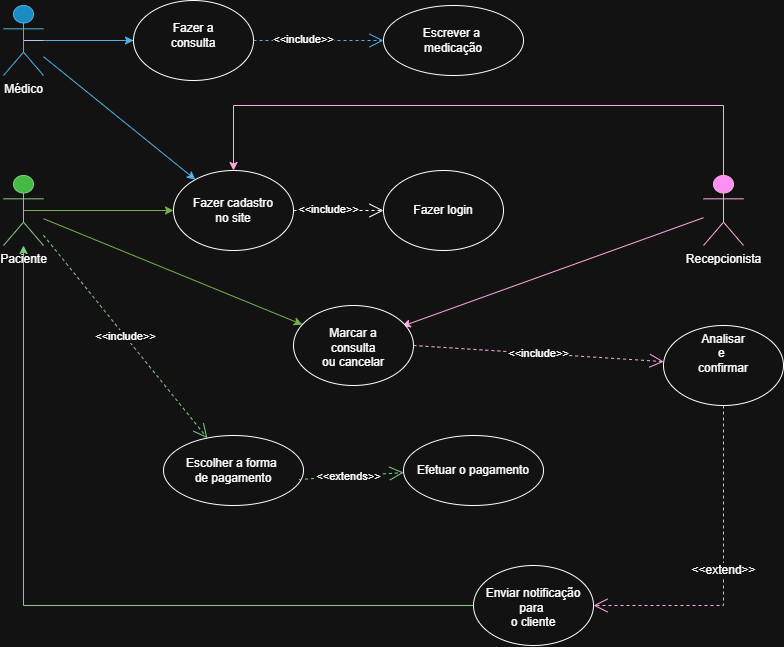

The diagram above was exported from draw.io. Its source (the exported page's mxGraphModel, read from the mxfile embedded in the PNG):
<mxGraphModel dx="10307" dy="5125" grid="1" gridSize="10" guides="1" tooltips="1" connect="1" arrows="1" fold="1" page="1" pageScale="1" pageWidth="827" pageHeight="1169" math="0" shadow="0">
  <root>
    <mxCell id="0" />
    <mxCell id="1" parent="0" />
    <mxCell id="ob3iO9xFt-Gc89GrgCzY-29" style="edgeStyle=orthogonalEdgeStyle;rounded=0;orthogonalLoop=1;jettySize=auto;html=1;exitX=0.5;exitY=0.5;exitDx=0;exitDy=0;exitPerimeter=0;fillColor=#60a917;strokeColor=#2D7600;" edge="1" parent="1" source="nMH4qKXZQa7d8yNsFbuE-76">
      <mxGeometry relative="1" as="geometry">
        <mxPoint x="-150" y="235" as="targetPoint" />
      </mxGeometry>
    </mxCell>
    <mxCell id="ob3iO9xFt-Gc89GrgCzY-96" style="edgeStyle=none;rounded=0;orthogonalLoop=1;jettySize=auto;html=1;fillColor=#60a917;strokeColor=#2D7600;" edge="1" parent="1" source="nMH4qKXZQa7d8yNsFbuE-76" target="nMH4qKXZQa7d8yNsFbuE-85">
      <mxGeometry relative="1" as="geometry" />
    </mxCell>
    <mxCell id="nMH4qKXZQa7d8yNsFbuE-76" value="Paciente" style="shape=umlActor;verticalLabelPosition=bottom;verticalAlign=top;html=1;outlineConnect=0;strokeColor=#005700;align=center;fontFamily=Helvetica;fontSize=12;fontColor=light-dark(#FFFFFF,#FFFFFF);fillColor=#008a00;" parent="1" vertex="1">
      <mxGeometry x="-320" y="200" width="40" height="70" as="geometry" />
    </mxCell>
    <mxCell id="ob3iO9xFt-Gc89GrgCzY-90" style="edgeStyle=none;rounded=0;orthogonalLoop=1;jettySize=auto;html=1;entryX=0.905;entryY=0.26;entryDx=0;entryDy=0;fillColor=#d80073;strokeColor=#A50040;entryPerimeter=0;" edge="1" parent="1" source="nMH4qKXZQa7d8yNsFbuE-77" target="nMH4qKXZQa7d8yNsFbuE-85">
      <mxGeometry relative="1" as="geometry" />
    </mxCell>
    <mxCell id="ob3iO9xFt-Gc89GrgCzY-93" style="edgeStyle=orthogonalEdgeStyle;rounded=0;orthogonalLoop=1;jettySize=auto;html=1;fillColor=#d80073;strokeColor=#A50040;entryX=0.5;entryY=0;entryDx=0;entryDy=0;" edge="1" parent="1" source="nMH4qKXZQa7d8yNsFbuE-77" target="ob3iO9xFt-Gc89GrgCzY-28">
      <mxGeometry relative="1" as="geometry">
        <mxPoint x="-70" y="279.9999999999999" as="targetPoint" />
        <Array as="points">
          <mxPoint x="400" y="130" />
          <mxPoint x="-90" y="130" />
        </Array>
      </mxGeometry>
    </mxCell>
    <mxCell id="nMH4qKXZQa7d8yNsFbuE-77" value="Recepcionista&lt;div&gt;&lt;br&gt;&lt;/div&gt;" style="shape=umlActor;verticalLabelPosition=bottom;verticalAlign=top;html=1;outlineConnect=0;strokeColor=#A50040;align=center;fontFamily=Helvetica;fontSize=12;fontColor=light-dark(#FFFFFF,#FFFFFF);fillColor=#d80073;" parent="1" vertex="1">
      <mxGeometry x="380" y="200" width="40" height="70" as="geometry" />
    </mxCell>
    <mxCell id="ob3iO9xFt-Gc89GrgCzY-5" style="rounded=0;orthogonalLoop=1;jettySize=auto;html=1;exitX=0.5;exitY=0.5;exitDx=0;exitDy=0;exitPerimeter=0;entryX=1;entryY=0.5;entryDx=0;entryDy=0;fillColor=#0050ef;strokeColor=#001DBC;" edge="1" parent="1" source="nMH4qKXZQa7d8yNsFbuE-78" target="nMH4qKXZQa7d8yNsFbuE-80">
      <mxGeometry relative="1" as="geometry">
        <mxPoint x="290" y="330" as="targetPoint" />
      </mxGeometry>
    </mxCell>
    <mxCell id="ob3iO9xFt-Gc89GrgCzY-69" value="" style="edgeStyle=none;rounded=0;orthogonalLoop=1;jettySize=auto;html=1;fillColor=#1ba1e2;strokeColor=#006EAF;" edge="1" parent="1" source="nMH4qKXZQa7d8yNsFbuE-78" target="nMH4qKXZQa7d8yNsFbuE-80">
      <mxGeometry relative="1" as="geometry" />
    </mxCell>
    <mxCell id="nMH4qKXZQa7d8yNsFbuE-78" value="Médico&lt;div&gt;&lt;br&gt;&lt;/div&gt;" style="shape=umlActor;verticalLabelPosition=bottom;verticalAlign=top;html=1;outlineConnect=0;align=center;fontFamily=Helvetica;fontSize=12;labelBorderColor=none;fillColor=#1ba1e2;fontColor=light-dark(#FFFFFF,#FFFFFF);strokeColor=#006EAF;" parent="1" vertex="1">
      <mxGeometry x="-320" y="30" width="40" height="70" as="geometry" />
    </mxCell>
    <mxCell id="nMH4qKXZQa7d8yNsFbuE-80" value="&lt;div&gt;&lt;br&gt;&lt;/div&gt;&lt;div&gt;&lt;span style=&quot;background-color: transparent; color: light-dark(rgb(0, 0, 0), rgb(255, 255, 255));&quot;&gt;Fazer a&lt;/span&gt;&lt;/div&gt;&lt;div&gt;consulta&lt;/div&gt;" style="ellipse;whiteSpace=wrap;html=1;strokeColor=default;align=center;verticalAlign=top;fontFamily=Helvetica;fontSize=12;fontColor=default;fillColor=default;" parent="1" vertex="1">
      <mxGeometry x="-190" y="25" width="120" height="80" as="geometry" />
    </mxCell>
    <mxCell id="nMH4qKXZQa7d8yNsFbuE-84" value="Analisar&lt;div&gt;e&amp;nbsp;&lt;/div&gt;&lt;div&gt;confirmar&lt;/div&gt;&lt;div&gt;&lt;br&gt;&lt;/div&gt;" style="ellipse;whiteSpace=wrap;html=1;strokeColor=default;align=center;verticalAlign=top;fontFamily=Helvetica;fontSize=12;fontColor=default;fillColor=default;" parent="1" vertex="1">
      <mxGeometry x="340" y="350" width="120" height="80" as="geometry" />
    </mxCell>
    <mxCell id="nMH4qKXZQa7d8yNsFbuE-85" value="&lt;div&gt;&lt;br&gt;&lt;/div&gt;&lt;div&gt;Marcar a&lt;/div&gt;&lt;div&gt;consulta&lt;/div&gt;&lt;div&gt;ou cancelar&lt;/div&gt;" style="ellipse;whiteSpace=wrap;html=1;strokeColor=default;align=center;verticalAlign=top;fontFamily=Helvetica;fontSize=12;fontColor=default;fillColor=default;" parent="1" vertex="1">
      <mxGeometry x="-30" y="330" width="120" height="80" as="geometry" />
    </mxCell>
    <mxCell id="nMH4qKXZQa7d8yNsFbuE-96" value="&amp;lt;&amp;lt;extend&amp;gt;&amp;gt;" style="endArrow=open;endSize=12;dashed=1;html=1;rounded=0;fontFamily=Helvetica;fontSize=12;fontColor=default;fillColor=#d80073;strokeColor=#A50040;exitX=0.5;exitY=1;exitDx=0;exitDy=0;edgeStyle=orthogonalEdgeStyle;" parent="1" edge="1" target="ob3iO9xFt-Gc89GrgCzY-66" source="nMH4qKXZQa7d8yNsFbuE-84">
      <mxGeometry width="160" relative="1" as="geometry">
        <mxPoint x="209.71" y="195" as="sourcePoint" />
        <mxPoint x="370" y="120" as="targetPoint" />
        <Array as="points">
          <mxPoint x="400" y="630" />
        </Array>
      </mxGeometry>
    </mxCell>
    <mxCell id="ob3iO9xFt-Gc89GrgCzY-6" value="&amp;lt;&amp;lt;include&amp;gt;&amp;gt;" style="endArrow=open;endSize=12;dashed=1;html=1;rounded=0;fillColor=#008a00;strokeColor=#005700;" edge="1" parent="1" source="nMH4qKXZQa7d8yNsFbuE-76" target="ob3iO9xFt-Gc89GrgCzY-7">
      <mxGeometry x="-0.0024" width="160" relative="1" as="geometry">
        <mxPoint y="170" as="sourcePoint" />
        <mxPoint x="60" y="150" as="targetPoint" />
        <mxPoint as="offset" />
      </mxGeometry>
    </mxCell>
    <mxCell id="ob3iO9xFt-Gc89GrgCzY-7" value="Escolher a forma&amp;nbsp;&lt;div&gt;de pagamento&lt;/div&gt;" style="ellipse;whiteSpace=wrap;html=1;" vertex="1" parent="1">
      <mxGeometry x="-160" y="460" width="140" height="70" as="geometry" />
    </mxCell>
    <mxCell id="ob3iO9xFt-Gc89GrgCzY-8" value="&amp;lt;&amp;lt;extends&amp;gt;&amp;gt;" style="endArrow=open;endSize=12;dashed=1;html=1;rounded=0;exitX=0.968;exitY=0.629;exitDx=0;exitDy=0;exitPerimeter=0;fillColor=#008a00;strokeColor=#005700;" edge="1" parent="1" source="ob3iO9xFt-Gc89GrgCzY-7" target="ob3iO9xFt-Gc89GrgCzY-9">
      <mxGeometry width="160" relative="1" as="geometry">
        <mxPoint x="-90.00000000000011" y="149.07" as="sourcePoint" />
        <mxPoint x="-207.62" y="140.93" as="targetPoint" />
      </mxGeometry>
    </mxCell>
    <mxCell id="ob3iO9xFt-Gc89GrgCzY-9" value="Efetuar o pagamento" style="ellipse;whiteSpace=wrap;html=1;" vertex="1" parent="1">
      <mxGeometry x="80" y="460" width="140" height="70" as="geometry" />
    </mxCell>
    <mxCell id="ob3iO9xFt-Gc89GrgCzY-13" value="Escrever a&amp;nbsp;&lt;div&gt;medicação&lt;/div&gt;" style="ellipse;whiteSpace=wrap;html=1;" vertex="1" parent="1">
      <mxGeometry x="60" y="30" width="140" height="70" as="geometry" />
    </mxCell>
    <mxCell id="ob3iO9xFt-Gc89GrgCzY-28" value="Fazer cadastro&lt;div&gt;no site&lt;/div&gt;" style="ellipse;whiteSpace=wrap;html=1;" vertex="1" parent="1">
      <mxGeometry x="-150" y="195" width="120" height="80" as="geometry" />
    </mxCell>
    <mxCell id="ob3iO9xFt-Gc89GrgCzY-30" value="Fazer login" style="ellipse;whiteSpace=wrap;html=1;" vertex="1" parent="1">
      <mxGeometry x="60" y="195" width="120" height="80" as="geometry" />
    </mxCell>
    <mxCell id="ob3iO9xFt-Gc89GrgCzY-33" value="&amp;lt;&amp;lt;include&amp;gt;&amp;gt;" style="endArrow=open;endSize=12;dashed=1;html=1;rounded=0;fillColor=#1ba1e2;strokeColor=#006EAF;entryX=0;entryY=0.5;entryDx=0;entryDy=0;exitX=1;exitY=0.5;exitDx=0;exitDy=0;" edge="1" parent="1" source="nMH4qKXZQa7d8yNsFbuE-80" target="ob3iO9xFt-Gc89GrgCzY-13">
      <mxGeometry x="-0.235" y="1" width="160" relative="1" as="geometry">
        <mxPoint x="-70" y="70" as="sourcePoint" />
        <mxPoint x="30" y="71" as="targetPoint" />
        <mxPoint as="offset" />
      </mxGeometry>
    </mxCell>
    <mxCell id="ob3iO9xFt-Gc89GrgCzY-35" value="&amp;lt;&amp;lt;include&amp;gt;&amp;gt;" style="endArrow=open;endSize=12;dashed=1;html=1;rounded=0;exitX=1;exitY=0.5;exitDx=0;exitDy=0;fillColor=#d80073;strokeColor=#A50040;" edge="1" parent="1" source="nMH4qKXZQa7d8yNsFbuE-85" target="nMH4qKXZQa7d8yNsFbuE-84">
      <mxGeometry width="160" relative="1" as="geometry">
        <mxPoint x="214" y="119" as="sourcePoint" />
        <mxPoint x="370" y="260" as="targetPoint" />
      </mxGeometry>
    </mxCell>
    <mxCell id="ob3iO9xFt-Gc89GrgCzY-66" value="&lt;div&gt;&lt;br&gt;&lt;/div&gt;&lt;div&gt;Enviar notificação&lt;/div&gt;&lt;div&gt;para&amp;nbsp;&lt;/div&gt;&lt;div&gt;o cliente&lt;/div&gt;" style="ellipse;whiteSpace=wrap;html=1;strokeColor=default;align=center;verticalAlign=top;fontFamily=Helvetica;fontSize=12;fontColor=default;fillColor=default;" vertex="1" parent="1">
      <mxGeometry x="150" y="590" width="120" height="80" as="geometry" />
    </mxCell>
    <mxCell id="ob3iO9xFt-Gc89GrgCzY-68" value="" style="endArrow=classic;html=1;rounded=0;fillColor=#1ba1e2;strokeColor=#006EAF;" edge="1" parent="1" source="nMH4qKXZQa7d8yNsFbuE-78" target="ob3iO9xFt-Gc89GrgCzY-28">
      <mxGeometry width="50" height="50" relative="1" as="geometry">
        <mxPoint x="50" y="340" as="sourcePoint" />
        <mxPoint x="100" y="290" as="targetPoint" />
      </mxGeometry>
    </mxCell>
    <mxCell id="ob3iO9xFt-Gc89GrgCzY-89" value="" style="endArrow=classic;html=1;rounded=0;edgeStyle=orthogonalEdgeStyle;fillColor=#008a00;strokeColor=#005700;" edge="1" parent="1" source="ob3iO9xFt-Gc89GrgCzY-66" target="nMH4qKXZQa7d8yNsFbuE-76">
      <mxGeometry width="50" height="50" relative="1" as="geometry">
        <mxPoint x="50" y="420" as="sourcePoint" />
        <mxPoint x="-380" y="340" as="targetPoint" />
        <Array as="points">
          <mxPoint x="-300" y="630" />
        </Array>
      </mxGeometry>
    </mxCell>
    <mxCell id="ob3iO9xFt-Gc89GrgCzY-94" value="&amp;lt;&amp;lt;include&amp;gt;&amp;gt;" style="endArrow=open;endSize=12;dashed=1;html=1;rounded=0;fillColor=#0050ef;strokeColor=light-dark(#FFFFFF,#FFFFFF);exitX=1;exitY=0.5;exitDx=0;exitDy=0;" edge="1" parent="1" source="ob3iO9xFt-Gc89GrgCzY-28" target="ob3iO9xFt-Gc89GrgCzY-30">
      <mxGeometry x="-0.235" y="1" width="160" relative="1" as="geometry">
        <mxPoint x="10" y="220" as="sourcePoint" />
        <mxPoint x="140" y="220" as="targetPoint" />
        <mxPoint as="offset" />
      </mxGeometry>
    </mxCell>
  </root>
</mxGraphModel>